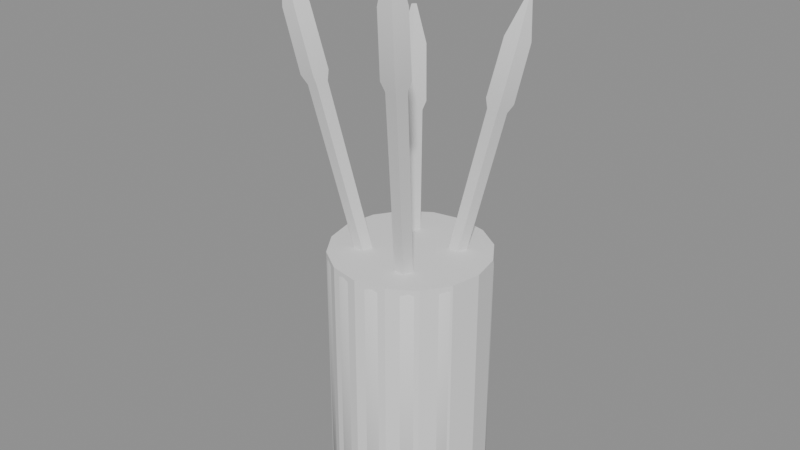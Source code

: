 # Source: brushCup.blend  (saved by Blender 4.5.87; exported with 4.5.12 LTS)
import bpy
from mathutils import Matrix  # noqa: F401  (used for matrix-valued properties, if any)

bpy.ops.wm.read_factory_settings(use_empty=True)
scene = bpy.context.scene
scene.name = 'Scene'

# ---- collections
col_a = bpy.data.collections.new('a'); scene.collection.children.link(col_a)
col_b = bpy.data.collections.new('b'); scene.collection.children.link(col_b)

# ---- materials (node trees are filled in below, after node groups)
mat_greylight14 = bpy.data.materials.new('greyLight14')
mat_yellowlight3 = bpy.data.materials.new('yellowLight3')
mat_blue2 = bpy.data.materials.new('blue2')

# ---- material node trees

# ---- meshes
me_a_cup = bpy.data.meshes.new('a_cup')
me_a_cup.from_pydata([(0.0, 0.025, 2.235e-08), (0.0, 0.025, 0.08), (0.009567, 0.0231, 2.235e-08), (0.009567, 0.0231, 0.08), (0.01768, 0.01768, 2.235e-08), (0.01768, 0.01768, 0.08), (0.0231, 0.009567, 2.235e-08), (0.0231, 0.009567, 0.08), (0.025, 0.0, 2.235e-08), (0.025, 0.0, 0.08), (0.0231, -0.009567, 2.235e-08), (0.0231, -0.009567, 0.08), (0.01768, -0.01768, 2.235e-08), (0.01768, -0.01768, 0.08), (0.009567, -0.0231, 2.235e-08), (0.009567, -0.0231, 0.08), (0.0, -0.025, 2.235e-08), (0.0, -0.025, 0.08), (-0.009567, -0.0231, 2.235e-08), (-0.009567, -0.0231, 0.08), (-0.01768, -0.01768, 2.235e-08), (-0.01768, -0.01768, 0.08), (-0.0231, -0.009567, 2.235e-08), (-0.0231, -0.009567, 0.08), (-0.025, 0.0, 2.235e-08), (-0.025, 0.0, 0.08), (-0.0231, 0.009567, 2.235e-08), (-0.0231, 0.009567, 0.08), (-0.01768, 0.01768, 2.235e-08), (-0.01768, 0.01768, 0.08), (-0.009567, 0.0231, 2.235e-08), (-0.009567, 0.0231, 0.08)], [], [(0, 1, 3, 2), (2, 3, 5, 4), (4, 5, 7, 6), (6, 7, 9, 8), (8, 9, 11, 10), (10, 11, 13, 12), (12, 13, 15, 14), (14, 15, 17, 16), (16, 17, 19, 18), (18, 19, 21, 20), (20, 21, 23, 22), (22, 23, 25, 24), (24, 25, 27, 26), (26, 27, 29, 28), (3, 1, 31, 29, 27, 25, 23, 21, 19, 17, 15, 13, 11, 9, 7, 5), (28, 29, 31, 30), (30, 31, 1, 0), (0, 2, 4, 6, 8, 10, 12, 14, 16, 18, 20, 22, 24, 26, 28, 30)])
me_a_cup.materials.append(mat_greylight14)
me_a_cup.update()
me_b_brushes = bpy.data.meshes.new('b_brushes')
me_b_brushes.from_pydata([(-0.001422, 0.004818, 0.008466), (-0.003784, 0.003071, 0.008405), (-0.002882, 0.000344, 0.007784), (3.871e-05, 0.0004051, 0.007462), (0.0009412, 0.00317, 0.007884), (0.01355, -0.01956, 0.1396), (0.01071, -0.02165, 0.1395), (0.0118, -0.02493, 0.1388), (0.0153, -0.02485, 0.1384), (0.01638, -0.02154, 0.1389), (0.01393, -0.01902, 0.1432), (0.009962, -0.02195, 0.1431), (0.01148, -0.02653, 0.142), (0.01638, -0.02643, 0.1415), (0.0179, -0.02179, 0.1422), (0.01623, -0.02304, 0.1633), (0.01245, -0.02583, 0.1632), (0.0139, -0.0302, 0.1622), (0.01857, -0.0301, 0.1617), (0.02002, -0.02568, 0.1624), (0.01777, -0.02873, 0.1761), (0.01701, -0.02929, 0.1761), (0.0173, -0.03017, 0.1759), (0.01824, -0.03015, 0.1758), (0.01853, -0.02926, 0.176), (-0.001877, 0.0008014, 0.007623), (-0.004222, -0.0008466, 0.008276), (-0.003326, -0.003633, 0.008547), (-0.0004284, -0.003706, 0.008062), (0.0004671, -0.0009661, 0.007491), (0.01789, 0.01888, 0.123), (0.01508, 0.0169, 0.1238), (0.01615, 0.01356, 0.1241), (0.01963, 0.01347, 0.1235), (0.0207, 0.01676, 0.1228), (0.0184, 0.02052, 0.1258), (0.01446, 0.01775, 0.1269), (0.01596, 0.01307, 0.1273), (0.02083, 0.01295, 0.1265), (0.02234, 0.01755, 0.1255), (0.02144, 0.02303, 0.1436), (0.01769, 0.02039, 0.1446), (0.01912, 0.01593, 0.145), (0.02376, 0.01581, 0.1443), (0.02519, 0.0202, 0.1433), (0.02347, 0.02167, 0.1559), (0.02271, 0.02114, 0.1561), (0.023, 0.02025, 0.1562), (0.02393, 0.02022, 0.156), (0.02422, 0.0211, 0.1558), (0.002223, 0.004038, 0.00833), (-0.0001139, 0.002384, 0.007666), (0.0007786, -0.000409, 0.007463), (0.003667, -0.0004808, 0.008002), (0.004559, 0.002268, 0.008538), (-0.02118, -0.01189, 0.1316), (-0.02399, -0.01388, 0.1308), (-0.02292, -0.01723, 0.1306), (-0.01945, -0.01731, 0.1312), (-0.01838, -0.01402, 0.1319), (-0.02178, -0.01112, 0.135), (-0.02571, -0.0139, 0.1338), (-0.02421, -0.0186, 0.1335), (-0.01936, -0.01872, 0.1344), (-0.01786, -0.0141, 0.1353), (-0.02538, -0.01385, 0.1539), (-0.02912, -0.0165, 0.1528), (-0.02769, -0.02096, 0.1525), (-0.02307, -0.02108, 0.1534), (-0.02164, -0.01668, 0.1542), (-0.02778, -0.01871, 0.1661), (-0.02853, -0.01924, 0.1659), (-0.02825, -0.02013, 0.1658), (-0.02732, -0.02015, 0.166), (-0.02704, -0.01927, 0.1662), (0.001365, 0.000712, 0.007578), (-0.0009924, -0.001043, 0.007564), (-9.196e-05, -0.003778, 0.008153), (0.002822, -0.003713, 0.008531), (0.003722, -0.0009382, 0.008175), (-0.01301, 0.01965, 0.1151), (-0.01584, 0.01755, 0.1151), (-0.01476, 0.01427, 0.1158), (-0.01126, 0.01434, 0.1163), (-0.01018, 0.01767, 0.1159), (-0.01338, 0.02131, 0.1177), (-0.01734, 0.01836, 0.1177), (-0.01582, 0.01377, 0.1187), (-0.01093, 0.01388, 0.1193), (-0.009416, 0.01854, 0.1187), (-0.01559, 0.02395, 0.1343), (-0.01936, 0.02114, 0.1343), (-0.01792, 0.01677, 0.1352), (-0.01326, 0.01687, 0.1358), (-0.01182, 0.02131, 0.1352), (-0.01706, 0.02269, 0.1459), (-0.01782, 0.02213, 0.1459), (-0.01753, 0.02125, 0.146), (-0.0166, 0.02127, 0.1462), (-0.01631, 0.02216, 0.1461)], [], [(0, 1, 6, 5), (1, 2, 7, 6), (2, 3, 8, 7), (3, 4, 9, 8), (4, 0, 5, 9), (5, 6, 11, 10), (6, 7, 12, 11), (7, 8, 13, 12), (8, 9, 14, 13), (9, 5, 10, 14), (10, 11, 16, 15), (11, 12, 17, 16), (12, 13, 18, 17), (13, 14, 19, 18), (14, 10, 15, 19), (15, 16, 21, 20), (16, 17, 22, 21), (17, 18, 23, 22), (18, 19, 24, 23), (19, 15, 20, 24), (4, 3, 2, 1, 0), (20, 21, 22, 23, 24), (25, 26, 31, 30), (26, 27, 32, 31), (27, 28, 33, 32), (28, 29, 34, 33), (29, 25, 30, 34), (30, 31, 36, 35), (31, 32, 37, 36), (32, 33, 38, 37), (33, 34, 39, 38), (34, 30, 35, 39), (35, 36, 41, 40), (36, 37, 42, 41), (37, 38, 43, 42), (38, 39, 44, 43), (39, 35, 40, 44), (40, 41, 46, 45), (41, 42, 47, 46), (42, 43, 48, 47), (43, 44, 49, 48), (44, 40, 45, 49), (29, 28, 27, 26, 25), (45, 46, 47, 48, 49), (50, 51, 56, 55), (51, 52, 57, 56), (52, 53, 58, 57), (53, 54, 59, 58), (54, 50, 55, 59), (55, 56, 61, 60), (56, 57, 62, 61), (57, 58, 63, 62), (58, 59, 64, 63), (59, 55, 60, 64), (60, 61, 66, 65), (61, 62, 67, 66), (62, 63, 68, 67), (63, 64, 69, 68), (64, 60, 65, 69), (65, 66, 71, 70), (66, 67, 72, 71), (67, 68, 73, 72), (68, 69, 74, 73), (69, 65, 70, 74), (54, 53, 52, 51, 50), (70, 71, 72, 73, 74), (75, 76, 81, 80), (76, 77, 82, 81), (77, 78, 83, 82), (78, 79, 84, 83), (79, 75, 80, 84), (80, 81, 86, 85), (81, 82, 87, 86), (82, 83, 88, 87), (83, 84, 89, 88), (84, 80, 85, 89), (85, 86, 91, 90), (86, 87, 92, 91), (87, 88, 93, 92), (88, 89, 94, 93), (89, 85, 90, 94), (90, 91, 96, 95), (91, 92, 97, 96), (92, 93, 98, 97), (93, 94, 99, 98), (94, 90, 95, 99), (79, 78, 77, 76, 75), (95, 96, 97, 98, 99)])
me_b_brushes.polygons.foreach_set('use_smooth', [True] * 88)
_k = set([(0, 1), (0, 4), (0, 5), (1, 2), (1, 6), (2, 3), (2, 7), (3, 4), (3, 8), (4, 9), (5, 10), (6, 11), (7, 12), (8, 13), (9, 14), (10, 15), (11, 16), (12, 17), (13, 18), (14, 19), (15, 20), (16, 21), (17, 22), (18, 23), (19, 24), (20, 21), (20, 24), (21, 22), (22, 23), (23, 24), (25, 26), (25, 29), (25, 30), (26, 27), (26, 31), (27, 28), (27, 32), (28, 29), (28, 33), (29, 34), (30, 35), (31, 36), (32, 37), (33, 38), (34, 39), (35, 40), (36, 41), (37, 42), (38, 43), (39, 44), (40, 45), (41, 46), (42, 47), (43, 48), (44, 49), (45, 46), (45, 49), (46, 47), (47, 48), (48, 49), (50, 51), (50, 54), (50, 55), (51, 52), (51, 56), (52, 53), (52, 57), (53, 54), (53, 58), (54, 59), (55, 60), (56, 61), (57, 62), (58, 63), (59, 64), (60, 65), (61, 66), (62, 67), (63, 68), (64, 69), (65, 70), (66, 71), (67, 72), (68, 73), (69, 74), (70, 71), (70, 74), (71, 72), (72, 73), (73, 74), (75, 76), (75, 79), (75, 80), (76, 77), (76, 81), (77, 78), (77, 82), (78, 79), (78, 83), (79, 84), (80, 85), (81, 86), (82, 87), (83, 88), (84, 89), (85, 90), (86, 91), (87, 92), (88, 93), (89, 94), (90, 95), (91, 96), (92, 97), (93, 98), (94, 99), (95, 96), (95, 99), (96, 97), (97, 98), (98, 99)])
me_b_brushes.attributes.new('sharp_edge', 'BOOLEAN', 'EDGE').data.foreach_set('value', [ (min(e.vertices), max(e.vertices)) in _k for e in me_b_brushes.edges])
me_b_brushes.materials.append(mat_yellowlight3)
me_b_brushes.update()
me_b_cup = bpy.data.meshes.new('b_cup')
me_b_cup.from_pydata([(0.0, 0.0, 0.0), (0.022, 0.0, 0.0), (0.01982, 0.009545, 0.0), (0.01372, 0.0172, 0.0), (0.004895, 0.02145, 0.0), (-0.004895, 0.02145, 0.0), (-0.01372, 0.0172, 0.0), (-0.01982, 0.009545, 0.0), (-0.022, 2.694e-18, 0.0), (-0.01982, -0.009545, 0.0), (-0.01372, -0.0172, 0.0), (-0.004895, -0.02145, 0.0), (0.004895, -0.02145, 0.0), (0.01372, -0.0172, 0.0), (0.01982, -0.009545, 0.0), (0.025, 0.0, 0.003), (0.02252, 0.01085, 0.003), (0.01559, 0.01955, 0.003), (0.005563, 0.02437, 0.003), (-0.005563, 0.02437, 0.003), (-0.01559, 0.01955, 0.003), (-0.02252, 0.01085, 0.003), (-0.025, 3.062e-18, 0.003), (-0.02252, -0.01085, 0.003), (-0.01559, -0.01955, 0.003), (-0.005563, -0.02437, 0.003), (0.005563, -0.02437, 0.003), (0.01559, -0.01955, 0.003), (0.02252, -0.01085, 0.003), (0.025, 0.0, 0.078), (0.02252, 0.01085, 0.078), (0.01559, 0.01955, 0.078), (0.005563, 0.02437, 0.078), (-0.005563, 0.02437, 0.078), (-0.01559, 0.01955, 0.078), (-0.02252, 0.01085, 0.078), (-0.025, 3.062e-18, 0.078), (-0.02252, -0.01085, 0.078), (-0.01559, -0.01955, 0.078), (-0.005563, -0.02437, 0.078), (0.005563, -0.02437, 0.078), (0.01559, -0.01955, 0.078), (0.02252, -0.01085, 0.078), (0.0235, 0.0, 0.08), (0.02117, 0.0102, 0.08), (0.01465, 0.01837, 0.08), (0.005229, 0.02291, 0.08), (-0.005229, 0.02291, 0.08), (-0.01465, 0.01837, 0.08), (-0.02117, 0.0102, 0.08), (-0.0235, 2.878e-18, 0.08), (-0.02117, -0.0102, 0.08), (-0.01465, -0.01837, 0.08), (-0.005229, -0.02291, 0.08), (0.005229, -0.02291, 0.08), (0.01465, -0.01837, 0.08), (0.02117, -0.0102, 0.08), (0.022, 0.0, 0.078), (0.01982, 0.009545, 0.078), (0.01372, 0.0172, 0.078), (0.004895, 0.02145, 0.078), (-0.004895, 0.02145, 0.078), (-0.01372, 0.0172, 0.078), (-0.01982, 0.009545, 0.078), (-0.022, 2.694e-18, 0.078), (-0.01982, -0.009545, 0.078), (-0.01372, -0.0172, 0.078), (-0.004895, -0.02145, 0.078), (0.004895, -0.02145, 0.078), (0.01372, -0.0172, 0.078), (0.01982, -0.009545, 0.078), (0.022, 0.0, 0.006), (0.01982, 0.009545, 0.006), (0.01372, 0.0172, 0.006), (0.004895, 0.02145, 0.006), (-0.004895, 0.02145, 0.006), (-0.01372, 0.0172, 0.006), (-0.01982, 0.009545, 0.006), (-0.022, 2.694e-18, 0.006), (-0.01982, -0.009545, 0.006), (-0.01372, -0.0172, 0.006), (-0.004895, -0.02145, 0.006), (0.004895, -0.02145, 0.006), (0.01372, -0.0172, 0.006), (0.01982, -0.009545, 0.006), (0.0, 0.0, 0.006)], [], [(0, 2, 1), (0, 3, 2), (0, 4, 3), (0, 5, 4), (0, 6, 5), (0, 7, 6), (0, 8, 7), (0, 9, 8), (0, 10, 9), (0, 11, 10), (0, 12, 11), (0, 13, 12), (0, 14, 13), (0, 1, 14), (1, 2, 16, 15), (2, 3, 17, 16), (3, 4, 18, 17), (4, 5, 19, 18), (5, 6, 20, 19), (6, 7, 21, 20), (7, 8, 22, 21), (8, 9, 23, 22), (9, 10, 24, 23), (10, 11, 25, 24), (11, 12, 26, 25), (12, 13, 27, 26), (13, 14, 28, 27), (14, 1, 15, 28), (15, 16, 30, 29), (16, 17, 31, 30), (17, 18, 32, 31), (18, 19, 33, 32), (19, 20, 34, 33), (20, 21, 35, 34), (21, 22, 36, 35), (22, 23, 37, 36), (23, 24, 38, 37), (24, 25, 39, 38), (25, 26, 40, 39), (26, 27, 41, 40), (27, 28, 42, 41), (28, 15, 29, 42), (29, 30, 44, 43), (30, 31, 45, 44), (31, 32, 46, 45), (32, 33, 47, 46), (33, 34, 48, 47), (34, 35, 49, 48), (35, 36, 50, 49), (36, 37, 51, 50), (37, 38, 52, 51), (38, 39, 53, 52), (39, 40, 54, 53), (40, 41, 55, 54), (41, 42, 56, 55), (42, 29, 43, 56), (43, 44, 58, 57), (44, 45, 59, 58), (45, 46, 60, 59), (46, 47, 61, 60), (47, 48, 62, 61), (48, 49, 63, 62), (49, 50, 64, 63), (50, 51, 65, 64), (51, 52, 66, 65), (52, 53, 67, 66), (53, 54, 68, 67), (54, 55, 69, 68), (55, 56, 70, 69), (56, 43, 57, 70), (57, 58, 72, 71), (58, 59, 73, 72), (59, 60, 74, 73), (60, 61, 75, 74), (61, 62, 76, 75), (62, 63, 77, 76), (63, 64, 78, 77), (64, 65, 79, 78), (65, 66, 80, 79), (66, 67, 81, 80), (67, 68, 82, 81), (68, 69, 83, 82), (69, 70, 84, 83), (70, 57, 71, 84), (71, 72, 85), (72, 73, 85), (73, 74, 85), (74, 75, 85), (75, 76, 85), (76, 77, 85), (77, 78, 85), (78, 79, 85), (79, 80, 85), (80, 81, 85), (81, 82, 85), (82, 83, 85), (83, 84, 85), (84, 71, 85)])
me_b_cup.polygons.foreach_set('use_smooth', [True] * 98)
_k = set([(43, 44), (43, 56), (44, 45), (45, 46), (46, 47), (47, 48), (48, 49), (49, 50), (50, 51), (51, 52), (52, 53), (53, 54), (54, 55), (55, 56), (71, 72), (71, 84), (72, 73), (73, 74), (74, 75), (75, 76), (76, 77), (77, 78), (78, 79), (79, 80), (80, 81), (81, 82), (82, 83), (83, 84)])
me_b_cup.attributes.new('sharp_edge', 'BOOLEAN', 'EDGE').data.foreach_set('value', [ (min(e.vertices), max(e.vertices)) in _k for e in me_b_cup.edges])
me_b_cup.materials.append(mat_blue2)
me_b_cup.update()

# ---- objects
ob_a_cup = bpy.data.objects.new('a_cup', me_a_cup)
ob_b_brushes = bpy.data.objects.new('b_brushes', me_b_brushes)
ob_b_cup = bpy.data.objects.new('b_cup', me_b_cup)

# ---- transforms, parenting, visibility, modifiers, constraints
ob_a_cup.location = (0.0, 0.0, 0.0)
ob_b_brushes.location = (0.0, 0.0, 0.0)
ob_b_cup.location = (0.0, 0.0, 0.0)

# ---- collection membership
col_a.objects.link(ob_a_cup)
col_b.objects.link(ob_b_brushes)
col_b.objects.link(ob_b_cup)

# ---- scene / render settings (as saved in the file)
scene.frame_start = 1; scene.frame_end = 250; scene.frame_set(1)
scene.render.engine = 'BLENDER_EEVEE_NEXT'
bpy.context.view_layer.update()

# ---- added for rendering (the .blend has no active camera and no usable light): camera, sun + grey world if the file has none
cam_auto = bpy.data.cameras.new('AutoCamera')
cam_auto.lens = 50.0
cam_auto.sensor_width = 36.0
cam_auto.clip_end = 1000.0
ob_auto_camera = bpy.data.objects.new('AutoCamera', cam_auto)
scene.collection.objects.link(ob_auto_camera)
ob_auto_camera.location = (0.183078, -0.224653, 0.236111)
ob_auto_camera.rotation_euler = (1.09748, -7.21219e-08, 0.694738)
scene.camera = ob_auto_camera
light_auto_sun = bpy.data.lights.new('AutoSun', 'SUN')
light_auto_sun.energy = 3.0
light_auto_sun.angle = 0.0523599
ob_auto_sun = bpy.data.objects.new('AutoSun', light_auto_sun)
scene.collection.objects.link(ob_auto_sun)
ob_auto_sun.rotation_euler = (0.872665, 0.174533, 0.523599)
if scene.world is None:
    world_auto = bpy.data.worlds.new('AutoWorld')
    world_auto.color = (0.3, 0.3, 0.3)
    scene.world = world_auto
bpy.context.view_layer.update()
